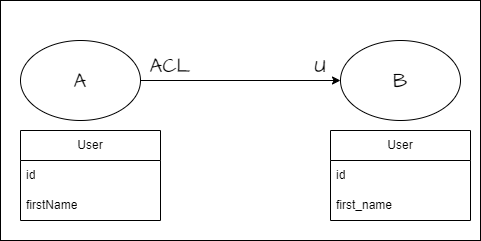

The diagram above was exported from draw.io. Its source (the exported page's mxGraphModel, read from the mxfile embedded in the PNG):
<mxGraphModel dx="1002" dy="571" grid="1" gridSize="10" guides="1" tooltips="1" connect="1" arrows="1" fold="1" page="1" pageScale="1" pageWidth="850" pageHeight="1100" math="0" shadow="0">
  <root>
    <mxCell id="0" />
    <mxCell id="1" parent="0" />
    <mxCell id="7" value="" style="rounded=0;whiteSpace=wrap;html=1;hachureGap=4;fontFamily=Architects Daughter;fontSource=https%3A%2F%2Ffonts.googleapis.com%2Fcss%3Ffamily%3DArchitects%2BDaughter;fontSize=20;" parent="1" vertex="1">
      <mxGeometry x="200" width="480" height="240" as="geometry" />
    </mxCell>
    <mxCell id="4" style="edgeStyle=none;hachureGap=4;html=1;entryX=0;entryY=0.5;entryDx=0;entryDy=0;fontFamily=Architects Daughter;fontSource=https%3A%2F%2Ffonts.googleapis.com%2Fcss%3Ffamily%3DArchitects%2BDaughter;fontSize=16;" parent="1" source="2" target="3" edge="1">
      <mxGeometry relative="1" as="geometry" />
    </mxCell>
    <mxCell id="2" value="A" style="ellipse;whiteSpace=wrap;html=1;hachureGap=4;fontFamily=Architects Daughter;fontSource=https%3A%2F%2Ffonts.googleapis.com%2Fcss%3Ffamily%3DArchitects%2BDaughter;fontSize=20;" parent="1" vertex="1">
      <mxGeometry x="220" y="40" width="120" height="80" as="geometry" />
    </mxCell>
    <mxCell id="3" value="B" style="ellipse;whiteSpace=wrap;html=1;hachureGap=4;fontFamily=Architects Daughter;fontSource=https%3A%2F%2Ffonts.googleapis.com%2Fcss%3Ffamily%3DArchitects%2BDaughter;fontSize=20;" parent="1" vertex="1">
      <mxGeometry x="540" y="40" width="120" height="80" as="geometry" />
    </mxCell>
    <mxCell id="5" value="ACL" style="text;html=1;strokeColor=none;fillColor=none;align=center;verticalAlign=middle;whiteSpace=wrap;rounded=0;hachureGap=4;fontFamily=Architects Daughter;fontSource=https%3A%2F%2Ffonts.googleapis.com%2Fcss%3Ffamily%3DArchitects%2BDaughter;fontSize=20;" parent="1" vertex="1">
      <mxGeometry x="340" y="50" width="60" height="30" as="geometry" />
    </mxCell>
    <mxCell id="6" value="U" style="text;html=1;strokeColor=none;fillColor=none;align=center;verticalAlign=middle;whiteSpace=wrap;rounded=0;hachureGap=4;fontFamily=Architects Daughter;fontSource=https%3A%2F%2Ffonts.googleapis.com%2Fcss%3Ffamily%3DArchitects%2BDaughter;fontSize=20;" parent="1" vertex="1">
      <mxGeometry x="490" y="50" width="60" height="30" as="geometry" />
    </mxCell>
    <mxCell id="12" value="User" style="swimlane;fontStyle=0;childLayout=stackLayout;horizontal=1;startSize=30;horizontalStack=0;resizeParent=1;resizeParentMax=0;resizeLast=0;collapsible=1;marginBottom=0;whiteSpace=wrap;html=1;" parent="1" vertex="1">
      <mxGeometry x="530" y="130" width="140" height="90" as="geometry" />
    </mxCell>
    <mxCell id="13" value="id" style="text;strokeColor=none;fillColor=none;align=left;verticalAlign=middle;spacingLeft=4;spacingRight=4;overflow=hidden;points=[[0,0.5],[1,0.5]];portConstraint=eastwest;rotatable=0;whiteSpace=wrap;html=1;" parent="12" vertex="1">
      <mxGeometry y="30" width="140" height="30" as="geometry" />
    </mxCell>
    <mxCell id="14" value="first_name" style="text;strokeColor=none;fillColor=none;align=left;verticalAlign=middle;spacingLeft=4;spacingRight=4;overflow=hidden;points=[[0,0.5],[1,0.5]];portConstraint=eastwest;rotatable=0;whiteSpace=wrap;html=1;" parent="12" vertex="1">
      <mxGeometry y="60" width="140" height="30" as="geometry" />
    </mxCell>
    <mxCell id="15" value="User" style="swimlane;fontStyle=0;childLayout=stackLayout;horizontal=1;startSize=30;horizontalStack=0;resizeParent=1;resizeParentMax=0;resizeLast=0;collapsible=1;marginBottom=0;whiteSpace=wrap;html=1;" vertex="1" parent="1">
      <mxGeometry x="220" y="130" width="140" height="90" as="geometry" />
    </mxCell>
    <mxCell id="16" value="id" style="text;strokeColor=none;fillColor=none;align=left;verticalAlign=middle;spacingLeft=4;spacingRight=4;overflow=hidden;points=[[0,0.5],[1,0.5]];portConstraint=eastwest;rotatable=0;whiteSpace=wrap;html=1;" vertex="1" parent="15">
      <mxGeometry y="30" width="140" height="30" as="geometry" />
    </mxCell>
    <mxCell id="17" value="firstName" style="text;strokeColor=none;fillColor=none;align=left;verticalAlign=middle;spacingLeft=4;spacingRight=4;overflow=hidden;points=[[0,0.5],[1,0.5]];portConstraint=eastwest;rotatable=0;whiteSpace=wrap;html=1;" vertex="1" parent="15">
      <mxGeometry y="60" width="140" height="30" as="geometry" />
    </mxCell>
  </root>
</mxGraphModel>